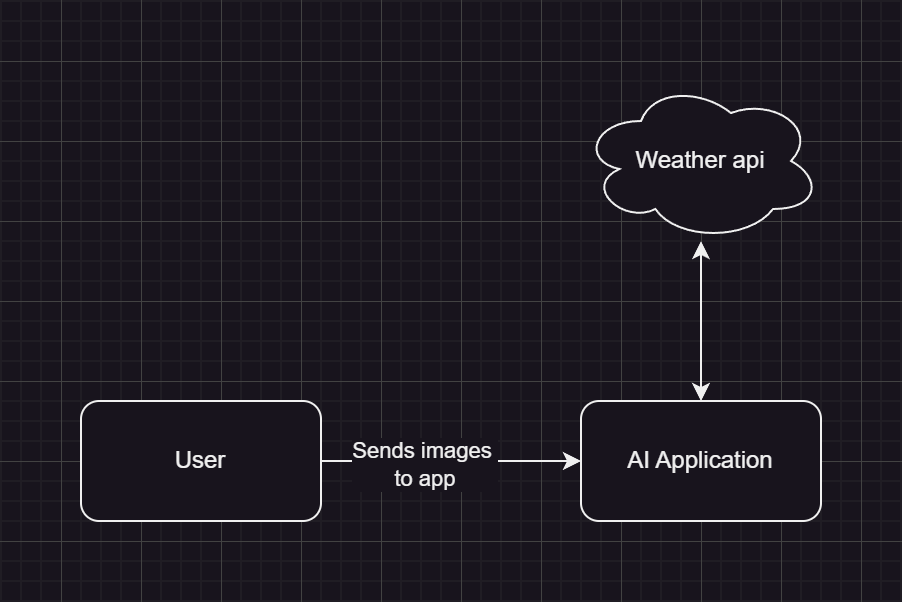

The diagram above was exported from draw.io. Its source (the exported page's mxGraphModel, read from the mxfile embedded in the PNG):
<mxGraphModel dx="624" dy="674" grid="1" gridSize="10" guides="1" tooltips="1" connect="1" arrows="1" fold="1" page="0" pageScale="1" pageWidth="827" pageHeight="1169" math="0" shadow="0">
  <root>
    <mxCell id="0" />
    <mxCell id="1" parent="0" />
    <mxCell id="eBayqxIuHANX62PFcZvd-4" style="edgeStyle=orthogonalEdgeStyle;rounded=0;orthogonalLoop=1;jettySize=auto;html=1;" edge="1" parent="1" source="eBayqxIuHANX62PFcZvd-2" target="eBayqxIuHANX62PFcZvd-3">
      <mxGeometry relative="1" as="geometry" />
    </mxCell>
    <mxCell id="eBayqxIuHANX62PFcZvd-5" value="Sends images&amp;nbsp;&lt;br&gt;to app" style="edgeLabel;html=1;align=center;verticalAlign=middle;resizable=0;points=[];" vertex="1" connectable="0" parent="eBayqxIuHANX62PFcZvd-4">
      <mxGeometry x="-0.2044" y="-2" relative="1" as="geometry">
        <mxPoint as="offset" />
      </mxGeometry>
    </mxCell>
    <mxCell id="eBayqxIuHANX62PFcZvd-2" value="User" style="rounded=1;whiteSpace=wrap;html=1;" vertex="1" parent="1">
      <mxGeometry x="650" y="170" width="120" height="60" as="geometry" />
    </mxCell>
    <mxCell id="eBayqxIuHANX62PFcZvd-7" style="edgeStyle=orthogonalEdgeStyle;rounded=0;orthogonalLoop=1;jettySize=auto;html=1;startArrow=classic;startFill=1;" edge="1" parent="1" source="eBayqxIuHANX62PFcZvd-3" target="eBayqxIuHANX62PFcZvd-6">
      <mxGeometry relative="1" as="geometry" />
    </mxCell>
    <mxCell id="eBayqxIuHANX62PFcZvd-3" value="AI Application" style="rounded=1;whiteSpace=wrap;html=1;" vertex="1" parent="1">
      <mxGeometry x="900" y="170" width="120" height="60" as="geometry" />
    </mxCell>
    <mxCell id="eBayqxIuHANX62PFcZvd-6" value="Weather api" style="ellipse;shape=cloud;whiteSpace=wrap;html=1;" vertex="1" parent="1">
      <mxGeometry x="900" y="10" width="120" height="80" as="geometry" />
    </mxCell>
  </root>
</mxGraphModel>